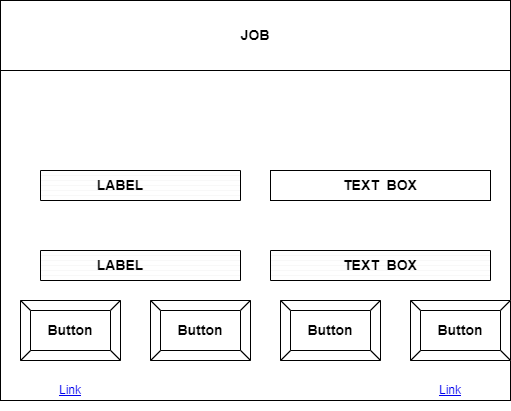

The diagram above was exported from draw.io. Its source (the exported page's mxGraphModel, read from the mxfile embedded in the PNG):
<mxGraphModel dx="714" dy="614" grid="1" gridSize="10" guides="1" tooltips="1" connect="1" arrows="1" fold="1" page="1" pageScale="1" pageWidth="827" pageHeight="1169" math="0" shadow="0">
  <root>
    <mxCell id="0" />
    <mxCell id="1" parent="0" />
    <mxCell id="aYLAlxSyb65NmCtSOjkI-1" value="" style="rounded=0;whiteSpace=wrap;html=1;movable=0;resizable=0;rotatable=0;deletable=0;editable=0;locked=1;connectable=0;" vertex="1" parent="1">
      <mxGeometry x="70" y="170" width="510" height="400" as="geometry" />
    </mxCell>
    <mxCell id="aYLAlxSyb65NmCtSOjkI-2" value="&lt;span style=&quot;font-size: 14px;&quot;&gt;&lt;b&gt;JOB&lt;/b&gt;&lt;/span&gt;" style="rounded=0;whiteSpace=wrap;html=1;" vertex="1" parent="1">
      <mxGeometry x="70" y="170" width="510" height="70" as="geometry" />
    </mxCell>
    <UserObject label="Link" link="https://www.draw.io" id="aYLAlxSyb65NmCtSOjkI-59">
      <mxCell style="text;html=1;strokeColor=none;fillColor=none;whiteSpace=wrap;align=center;verticalAlign=middle;fontColor=#0000EE;fontStyle=4;" vertex="1" parent="1">
        <mxGeometry x="110" y="540" width="60" height="40" as="geometry" />
      </mxCell>
    </UserObject>
    <UserObject label="Link" link="https://www.draw.io" id="aYLAlxSyb65NmCtSOjkI-61">
      <mxCell style="text;html=1;strokeColor=none;fillColor=none;whiteSpace=wrap;align=center;verticalAlign=middle;fontColor=#0000EE;fontStyle=4;" vertex="1" parent="1">
        <mxGeometry x="490" y="540" width="60" height="40" as="geometry" />
      </mxCell>
    </UserObject>
    <mxCell id="aYLAlxSyb65NmCtSOjkI-68" value="&lt;span style=&quot;font-size: 14px;&quot;&gt;&lt;b&gt;&amp;nbsp;&lt;/b&gt;&lt;/span&gt;" style="text;html=1;align=center;verticalAlign=middle;whiteSpace=wrap;rounded=0;" vertex="1" parent="1">
      <mxGeometry x="140" y="290" width="100" height="30" as="geometry" />
    </mxCell>
    <mxCell id="aYLAlxSyb65NmCtSOjkI-69" value="" style="rounded=0;whiteSpace=wrap;html=1;" vertex="1" parent="1">
      <mxGeometry x="340" y="340" width="220" height="30" as="geometry" />
    </mxCell>
    <mxCell id="aYLAlxSyb65NmCtSOjkI-70" value="&lt;b&gt;&lt;font style=&quot;font-size: 14px;&quot;&gt;TEXT&amp;nbsp; BOX&lt;/font&gt;&lt;/b&gt;" style="text;html=1;align=center;verticalAlign=middle;whiteSpace=wrap;rounded=0;" vertex="1" parent="1">
      <mxGeometry x="365" y="340" width="170" height="30" as="geometry" />
    </mxCell>
    <mxCell id="aYLAlxSyb65NmCtSOjkI-72" value="&lt;b&gt;&lt;font style=&quot;font-size: 14px;&quot;&gt;Button&lt;/font&gt;&lt;/b&gt;" style="labelPosition=center;verticalLabelPosition=middle;align=center;html=1;shape=mxgraph.basic.button;dx=10;whiteSpace=wrap;" vertex="1" parent="1">
      <mxGeometry x="90" y="470" width="100" height="60" as="geometry" />
    </mxCell>
    <mxCell id="aYLAlxSyb65NmCtSOjkI-73" value="&lt;b&gt;&lt;font style=&quot;font-size: 14px;&quot;&gt;Button&lt;/font&gt;&lt;/b&gt;" style="labelPosition=center;verticalLabelPosition=middle;align=center;html=1;shape=mxgraph.basic.button;dx=10;whiteSpace=wrap;" vertex="1" parent="1">
      <mxGeometry x="220" y="470" width="100" height="60" as="geometry" />
    </mxCell>
    <mxCell id="aYLAlxSyb65NmCtSOjkI-74" value="&lt;b&gt;&lt;font style=&quot;font-size: 14px;&quot;&gt;Button&lt;/font&gt;&lt;/b&gt;" style="labelPosition=center;verticalLabelPosition=middle;align=center;html=1;shape=mxgraph.basic.button;dx=10;whiteSpace=wrap;" vertex="1" parent="1">
      <mxGeometry x="350" y="470" width="100" height="60" as="geometry" />
    </mxCell>
    <mxCell id="aYLAlxSyb65NmCtSOjkI-75" value="&lt;font style=&quot;font-size: 14px;&quot;&gt;&lt;b&gt;Button&lt;/b&gt;&lt;/font&gt;" style="labelPosition=center;verticalLabelPosition=middle;align=center;html=1;shape=mxgraph.basic.button;dx=10;whiteSpace=wrap;" vertex="1" parent="1">
      <mxGeometry x="480" y="470" width="100" height="60" as="geometry" />
    </mxCell>
    <mxCell id="aYLAlxSyb65NmCtSOjkI-80" value="" style="verticalLabelPosition=bottom;verticalAlign=top;html=1;shape=mxgraph.basic.patternFillRect;fillStyle=hor;step=5;fillStrokeWidth=0.2;fillStrokeColor=#dddddd;" vertex="1" parent="1">
      <mxGeometry x="110" y="340" width="200" height="30" as="geometry" />
    </mxCell>
    <mxCell id="aYLAlxSyb65NmCtSOjkI-81" value="&lt;font style=&quot;font-size: 14px;&quot;&gt;&lt;b&gt;LABEL&lt;/b&gt;&lt;/font&gt;" style="text;html=1;align=center;verticalAlign=middle;whiteSpace=wrap;rounded=0;" vertex="1" parent="1">
      <mxGeometry x="140" y="340" width="100" height="30" as="geometry" />
    </mxCell>
    <mxCell id="aYLAlxSyb65NmCtSOjkI-86" value="" style="verticalLabelPosition=bottom;verticalAlign=top;html=1;shape=mxgraph.basic.patternFillRect;fillStyle=hor;step=5;fillStrokeWidth=0.2;fillStrokeColor=#dddddd;" vertex="1" parent="1">
      <mxGeometry x="110" y="420" width="200" height="30" as="geometry" />
    </mxCell>
    <mxCell id="aYLAlxSyb65NmCtSOjkI-88" value="&lt;font style=&quot;font-size: 14px;&quot;&gt;&lt;b&gt;LABEL&lt;/b&gt;&lt;/font&gt;" style="text;html=1;align=center;verticalAlign=middle;whiteSpace=wrap;rounded=0;" vertex="1" parent="1">
      <mxGeometry x="140" y="420" width="100" height="30" as="geometry" />
    </mxCell>
    <mxCell id="aYLAlxSyb65NmCtSOjkI-89" value="" style="verticalLabelPosition=bottom;verticalAlign=top;html=1;shape=mxgraph.basic.patternFillRect;fillStyle=hor;step=5;fillStrokeWidth=0.2;fillStrokeColor=#dddddd;" vertex="1" parent="1">
      <mxGeometry x="340" y="420" width="220" height="30" as="geometry" />
    </mxCell>
    <mxCell id="aYLAlxSyb65NmCtSOjkI-90" value="&lt;b&gt;&lt;font style=&quot;font-size: 14px;&quot;&gt;TEXT&amp;nbsp; BOX&lt;/font&gt;&lt;/b&gt;" style="text;html=1;align=center;verticalAlign=middle;whiteSpace=wrap;rounded=0;" vertex="1" parent="1">
      <mxGeometry x="365" y="420" width="170" height="30" as="geometry" />
    </mxCell>
  </root>
</mxGraphModel>